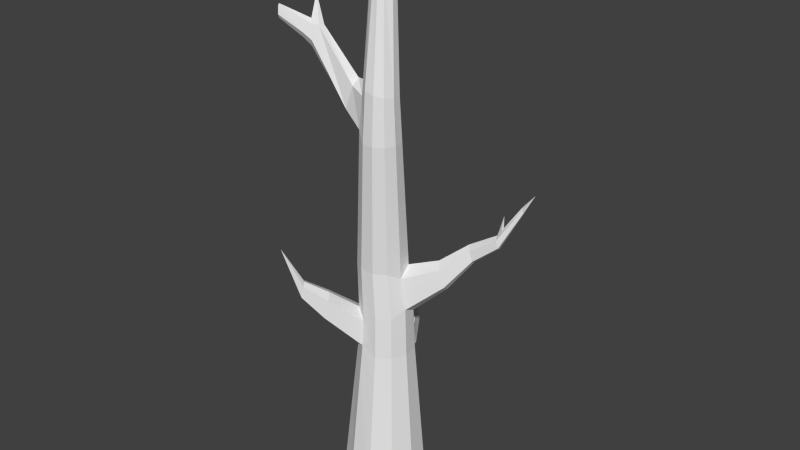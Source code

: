 # Source: Tree3.blend  (saved by Blender 2.76.0; exported with 4.5.12 LTS)
import bpy
from mathutils import Matrix  # noqa: F401  (used for matrix-valued properties, if any)

bpy.ops.wm.read_factory_settings(use_empty=True)
scene = bpy.context.scene
scene.name = 'Scene'

# ---- collections
col_collection_1 = bpy.data.collections.new('Collection 1'); scene.collection.children.link(col_collection_1)

# ---- world
world_world = bpy.data.worlds.new('World'); scene.world = world_world
world_world.color = (0.05088, 0.05088, 0.05088)
world_world.use_sun_shadow = False
world_world.sun_shadow_jitter_overblur = 0.0
world_world.cycles.sampling_method = 'MANUAL'
world_world.cycles.sample_map_resolution = 256

# ---- meshes
me_cylinder = bpy.data.meshes.new('Cylinder')
me_cylinder.from_pydata([(7.762e-08, 1.957, -1.0), (-0.2005, 0.842, 15.77), (1.058, 1.646, -1.0), (0.02432, 0.7734, 15.81), (1.78, 0.8129, -1.0), (0.1811, 0.5935, 15.82), (1.937, -0.2785, -1.0), (0.2202, 0.3595, 15.8), (1.479, -1.281, -1.0), (0.1291, 0.1457, 15.74), (0.5513, -1.878, -1.0), (-0.06327, 0.01993, 15.68), (-0.5513, -1.878, -1.0), (-0.2958, 0.02214, 15.62), (-1.479, -1.281, -1.0), (-0.4946, 0.1516, 15.6), (-1.937, -0.2785, -1.0), (-0.5967, 0.3673, 15.6), (-1.78, 0.8129, -1.0), (-0.5696, 0.6007, 15.65), (-1.058, 1.646, -1.0), (-0.4219, 0.7776, 15.71), (0.0213, 1.434, 3.477), (0.7252, 1.227, 3.477), (1.206, 0.673, 3.477), (1.31, -0.05316, 3.477), (1.005, -0.7205, 3.477), (0.3881, -1.117, 3.477), (-0.3455, -1.117, 3.71), (-0.9627, -0.7205, 3.477), (-1.267, -0.05316, 3.71), (-1.163, 0.673, 3.477), (-0.6826, 1.227, 3.477), (0.0213, 1.357, 4.726), (0.6836, 1.163, 4.948), (1.136, 0.641, 4.726), (1.234, -0.0422, 4.948), (0.9471, -0.6701, 4.726), (0.3664, -1.043, 4.726), (-0.3238, -1.043, 4.493), (-0.9045, -0.6701, 4.726), (-1.191, -0.0422, 4.493), (-1.093, 0.641, 4.726), (-0.641, 1.163, 4.726), (-0.1545, 1.273, 6.096), (0.4621, 1.092, 5.873), (0.8829, 0.6059, 6.145), (0.9744, -0.03018, 5.873), (0.7074, -0.6147, 6.096), (0.1668, -0.9622, 6.096), (-0.4758, -0.9622, 6.092), (-1.016, -0.6147, 6.096), (-1.283, -0.03018, 6.092), (-1.192, 0.6059, 6.096), (-0.7711, 1.092, 6.096), (0.1883, 0.5441, 9.935), (0.6684, 0.4032, 9.935), (0.9961, 0.02501, 9.935), (1.067, -0.4702, 9.935), (0.8594, -0.9254, 9.935), (0.4385, -1.196, 9.935), (-0.06184, -1.196, 9.935), (-0.4828, -0.9254, 10.23), (-0.6906, -0.4702, 9.935), (-0.6194, 0.02501, 10.23), (-0.2918, 0.4032, 9.935), (0.209, 0.4299, 11.35), (0.6205, 0.3071, 11.28), (0.9014, -0.02242, 11.23), (0.9625, -0.454, 11.21), (0.7843, -0.8506, 11.25), (0.4235, -1.086, 11.31), (-0.005445, -1.086, 11.39), (-0.3663, -0.8506, 11.16), (-0.5444, -0.454, 11.49), (-0.4834, -0.02242, 11.18), (-0.2025, 0.3071, 11.43), (-1.522, -2.242, 4.646), (-1.905, -1.891, 4.496), (-2.212, -1.472, 4.646), (-1.409, -2.1, 5.195), (-1.71, -1.709, 5.297), (-2.058, -1.375, 5.195), (-2.675, -2.473, 5.102), (-2.911, -2.258, 5.01), (-3.099, -2.0, 5.103), (-2.606, -2.386, 5.44), (-2.791, -2.146, 5.503), (-3.005, -1.941, 5.44), (-3.902, -2.401, 6.35), (2.348, 1.499, 5.752), (2.575, 1.179, 5.6), (2.666, 0.7943, 5.756), (2.114, 1.414, 6.251), (2.195, 1.059, 6.438), (2.411, 0.7573, 6.254), (3.411, 1.93, 6.589), (3.548, 1.738, 6.498), (3.603, 1.507, 6.591), (3.271, 1.879, 6.888), (3.32, 1.666, 7.02), (3.449, 1.485, 6.89), (4.638, 2.026, 7.3), (4.69, 1.895, 7.115), (4.73, 1.729, 7.183), (4.491, 1.997, 7.397), (4.565, 1.897, 7.499), (4.619, 1.713, 7.398), (5.497, 2.348, 8.257), (5.534, 2.295, 8.232), (5.55, 2.231, 8.258), (5.458, 2.334, 8.34), (5.472, 2.275, 8.412), (5.507, 2.225, 8.34), (6.086, 2.23, 8.869), (4.845, 1.843, 7.637), (4.72, 1.942, 7.652), (4.904, 1.997, 7.398), (4.938, 1.856, 7.455), (4.736, 2.082, 7.636), (4.779, 2.072, 7.433), (4.431, 2.545, 7.886), (-1.451, -0.6392, 10.59), (-1.612, -0.281, 10.38), (-1.563, 0.1085, 10.59), (-1.149, -0.5495, 11.26), (-1.119, -0.2117, 11.44), (-1.242, 0.1025, 11.27), (-3.064, -0.8418, 12.27), (-3.224, -0.6836, 12.08), (-3.207, -0.3887, 12.11), (-2.874, -0.5847, 12.65), (-2.803, -0.3488, 12.65), (-2.991, -0.2524, 12.55), (-4.585, -1.183, 12.82), (-4.618, -1.092, 12.71), (-4.674, -0.9614, 12.75), (-4.633, -1.112, 13.05), (-4.685, -1.0, 13.08), (-4.711, -0.9179, 12.99), (-3.281, -0.5391, 12.78), (-3.221, -0.7198, 12.69), (-3.452, -0.9352, 12.44), (-3.576, -0.8001, 12.28), (-3.575, -0.5581, 12.31), (-3.305, -0.4261, 12.6), (-3.372, -0.1449, 13.41), (0.2176, -0.05247, 14.72), (0.3602, 0.2061, 14.93), (0.317, 0.4774, 14.96), (0.1368, 0.6855, 14.96), (-0.1232, 0.7643, 14.94), (0.02853, -0.1887, 14.85), (-0.206, -0.1766, 14.66), (-0.4704, -0.03738, 14.76), (-0.5869, 0.2124, 14.83), (-0.5533, 0.4832, 14.8), (-0.3805, 0.6889, 14.9), (0.2043, 0.6327, 14.44), (0.3986, 0.4076, 14.44), (0.4442, 0.114, 14.41), (0.2557, -0.176, 14.47), (0.08365, -0.314, 14.36), (-0.137, -0.2915, 14.44), (-0.4559, -0.1509, 14.26), (-0.5809, 0.1194, 14.36), (-0.5436, 0.4126, 14.3), (-0.3557, 0.6356, 14.42), (-0.07687, 0.7177, 14.44), (0.3326, -0.6798, 14.98), (0.1792, -0.68, 15.04), (0.04246, -0.7706, 14.93), (0.3765, -0.8172, 14.86), (0.2631, -0.9318, 14.8), (0.1049, -0.8957, 14.82), (0.7867, 1.305, 2.649), (1.312, 0.6989, 2.649), (1.426, -0.09482, 2.649), (1.093, -0.8242, 2.649), (0.4183, -1.258, 2.649), (-0.3836, -1.258, 2.839), (-1.058, -0.8242, 2.649), (-1.391, -0.09482, 2.839), (-1.277, 0.6989, 2.649), (-0.752, 1.305, 2.649), (0.01736, 1.531, 2.649), (-0.529, 1.802, -1.0), (-0.3112, 0.8098, 15.74), (-0.3307, 1.331, 3.622), (-0.3098, 1.26, 4.726), (-0.4628, 1.182, 6.096), (-0.05171, 0.4736, 9.935), (0.003243, 0.3685, 11.39), (-0.2519, 0.7266, 14.92), (-0.2163, 0.6766, 14.43), (-0.3673, 1.418, 2.504), (-0.03501, 2.152, 3.526), (-0.6641, 1.967, 3.515), (-0.7399, 2.124, 2.79), (-0.05225, 2.325, 2.801), (-0.3472, 2.044, 3.649), (-0.3985, 2.24, 2.667), (-0.3397, 2.697, 3.944), (-0.8618, 2.547, 3.919), (-0.9465, 2.813, 3.367), (-0.3757, 2.977, 3.395), (-0.5948, 2.584, 4.033), (-0.667, 2.932, 3.28)], [], [(151, 1, 3, 150), (150, 3, 5, 149), (149, 5, 7, 148), (148, 7, 9, 147), (147, 9, 11, 152), (152, 11, 13, 153), (153, 13, 15, 154), (154, 15, 17, 155), (155, 17, 19, 156), (3, 1, 187, 21, 19, 17, 15, 13, 11, 9, 7, 5), (193, 187, 1, 151), (156, 19, 21, 157), (0, 2, 4, 6, 8, 10, 12, 14, 16, 18, 20, 186), (183, 31, 32, 184), (32, 188, 200, 197), (182, 30, 31, 183), (181, 29, 30, 182), (180, 28, 29, 181), (179, 27, 28, 180), (178, 26, 27, 179), (177, 25, 26, 178), (176, 24, 25, 177), (175, 23, 24, 176), (185, 22, 23, 175), (31, 42, 43, 32), (188, 189, 33, 22), (30, 41, 42, 31), (30, 29, 78, 79), (40, 41, 82, 81), (27, 38, 39, 28), (26, 37, 38, 27), (25, 36, 37, 26), (24, 35, 36, 25), (23, 34, 35, 24), (22, 33, 34, 23), (42, 53, 54, 43), (189, 190, 44, 33), (41, 52, 53, 42), (40, 51, 52, 41), (39, 50, 51, 40), (38, 49, 50, 39), (37, 48, 49, 38), (36, 47, 48, 37), (34, 45, 93, 90), (47, 36, 92, 95), (33, 44, 45, 34), (53, 64, 65, 54), (190, 191, 55, 44), (52, 63, 64, 53), (51, 62, 63, 52), (50, 61, 62, 51), (49, 60, 61, 50), (48, 59, 60, 49), (47, 58, 59, 48), (46, 57, 58, 47), (45, 56, 57, 46), (44, 55, 56, 45), (64, 75, 76, 65), (191, 192, 66, 55), (62, 73, 125, 122), (75, 64, 124, 127), (61, 72, 73, 62), (60, 71, 72, 61), (59, 70, 71, 60), (58, 69, 70, 59), (57, 68, 69, 58), (56, 67, 68, 57), (55, 66, 67, 56), (41, 30, 79, 82), (28, 39, 80, 77), (39, 40, 81, 80), (29, 28, 77, 78), (81, 82, 88, 87), (79, 78, 84, 85), (80, 81, 87, 86), (78, 77, 83, 84), (82, 79, 85, 88), (77, 80, 86, 83), (86, 87, 89), (84, 83, 89), (88, 85, 89), (87, 88, 89), (85, 84, 89), (83, 86, 89), (46, 47, 95, 94), (36, 35, 91, 92), (45, 46, 94, 93), (35, 34, 90, 91), (94, 95, 101, 100), (92, 91, 97, 98), (90, 93, 99, 96), (93, 94, 100, 99), (91, 90, 96, 97), (95, 92, 98, 101), (99, 100, 106, 105), (97, 96, 102, 103), (101, 98, 104, 107), (100, 101, 107, 106), (98, 97, 103, 104), (96, 99, 105, 102), (116, 115, 113, 112), (118, 117, 109, 110), (120, 119, 111, 108), (119, 116, 112, 111), (117, 120, 108, 109), (115, 118, 110, 113), (111, 112, 114), (109, 108, 114), (113, 110, 114), (112, 113, 114), (110, 109, 114), (108, 111, 114), (107, 104, 118, 115), (103, 102, 120, 117), (104, 103, 117, 118), (106, 107, 115, 116), (119, 120, 121), (106, 116, 121), (102, 105, 121), (116, 119, 121), (105, 106, 121), (120, 102, 121), (73, 74, 126, 125), (63, 62, 122, 123), (74, 75, 127, 126), (64, 63, 123, 124), (126, 127, 133, 132), (124, 123, 129, 130), (122, 125, 131, 128), (125, 126, 132, 131), (123, 122, 128, 129), (127, 124, 130, 133), (141, 140, 138, 137), (143, 142, 134, 135), (145, 144, 136, 139), (140, 145, 139, 138), (144, 143, 135, 136), (142, 141, 137, 134), (134, 137, 138, 139, 136, 135), (128, 131, 141, 142), (130, 129, 143, 144), (147, 152, 170, 169), (133, 130, 144, 145), (129, 128, 142, 143), (163, 153, 154, 164), (164, 154, 155, 165), (165, 155, 156, 166), (194, 193, 151, 168), (166, 156, 157, 167), (133, 145, 146), (131, 132, 146), (145, 140, 146), (141, 131, 146), (132, 133, 146), (140, 141, 146), (163, 162, 173, 174), (160, 148, 147, 161), (159, 149, 148, 160), (158, 150, 149, 159), (168, 151, 150, 158), (66, 168, 158, 67), (67, 158, 159, 68), (68, 159, 160, 69), (69, 160, 161, 70), (70, 161, 162, 71), (75, 166, 167, 76), (192, 194, 168, 66), (74, 165, 166, 75), (73, 164, 165, 74), (72, 163, 164, 73), (71, 162, 163, 72), (162, 161, 172, 173), (152, 153, 171, 170), (153, 163, 174, 171), (161, 147, 169, 172), (171, 174, 173, 172, 169, 170), (0, 185, 175, 2), (2, 175, 176, 4), (4, 176, 177, 6), (6, 177, 178, 8), (8, 178, 179, 10), (10, 179, 180, 12), (12, 180, 181, 14), (14, 181, 182, 16), (16, 182, 183, 18), (186, 195, 185, 0), (18, 183, 184, 20), (20, 184, 195, 186), (76, 167, 194, 192), (167, 157, 193, 194), (65, 76, 192, 191), (54, 65, 191, 190), (43, 54, 190, 189), (32, 43, 189, 188), (188, 22, 196, 200), (157, 21, 187, 193), (195, 184, 198, 201), (184, 32, 197, 198), (185, 195, 201, 199), (22, 185, 199, 196), (200, 196, 202, 206), (196, 199, 205, 202), (197, 200, 206, 203), (198, 197, 203, 204), (201, 198, 204, 207), (199, 201, 207, 205), (205, 207, 204, 203, 206, 202)])
me_cylinder.use_remesh_preserve_volume = False
me_cylinder.use_remesh_preserve_attributes = False
me_cylinder.use_mirror_vertex_groups = False
me_cylinder.update()

# ---- objects
ob_cylinder = bpy.data.objects.new('Cylinder', me_cylinder)

# ---- transforms, parenting, visibility, modifiers, constraints
ob_cylinder.location = (0.0, 0.0, 3.867)
ob_cylinder.scale = (2.238, 2.238, 3.512)
ob_cylinder.lineart.crease_threshold = 0.0

# ---- collection membership
col_collection_1.objects.link(ob_cylinder)

# ---- scene / render settings (as saved in the file)
scene.frame_start = 1; scene.frame_end = 250; scene.frame_set(1)
scene.render.engine = 'BLENDER_EEVEE_NEXT'
scene.render.resolution_percentage = 50
scene.render.dither_intensity = 0.0
scene.cycles.use_denoising = False
scene.cycles.samples = 10
scene.cycles.sampling_pattern = 'TABULATED_SOBOL'
scene.cycles.light_sampling_threshold = 0.0
scene.cycles.use_adaptive_sampling = False
scene.cycles.use_light_tree = False
scene.cycles.blur_glossy = 0.0
scene.cycles.pixel_filter_type = 'GAUSSIAN'
scene.cycles.sample_clamp_indirect = 0.0
scene.view_settings.view_transform = 'Standard'
bpy.context.view_layer.update()

# ---- added for rendering (the .blend has no active camera and no usable light): camera, sun
cam_auto = bpy.data.cameras.new('AutoCamera')
cam_auto.lens = 50.0
cam_auto.sensor_width = 36.0
cam_auto.clip_end = 1055.25
ob_auto_camera = bpy.data.objects.new('AutoCamera', cam_auto)
scene.collection.objects.link(ob_auto_camera)
ob_auto_camera.location = (61.6662, -71.5903, 77.9994)
ob_auto_camera.rotation_euler = (1.09748, -7.21219e-08, 0.694738)
scene.camera = ob_auto_camera
light_auto_sun = bpy.data.lights.new('AutoSun', 'SUN')
light_auto_sun.energy = 3.0
light_auto_sun.angle = 0.0523599
ob_auto_sun = bpy.data.objects.new('AutoSun', light_auto_sun)
scene.collection.objects.link(ob_auto_sun)
ob_auto_sun.rotation_euler = (0.872665, 0.174533, 0.523599)
bpy.context.view_layer.update()
